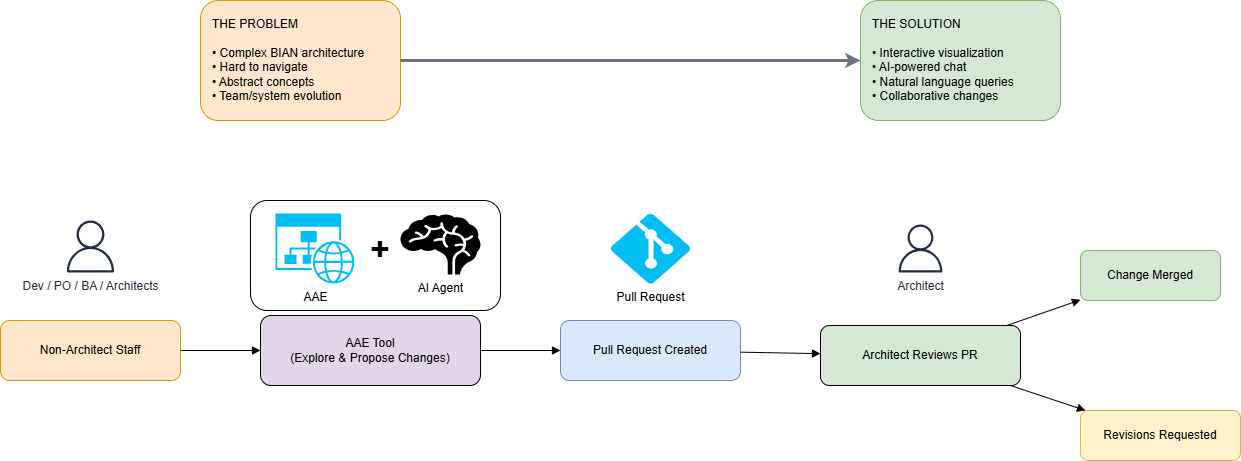

The diagram above was exported from draw.io. Its source (the exported page's mxGraphModel, read from the mxfile embedded in the PNG):
<mxGraphModel dx="1822" dy="1395" grid="1" gridSize="10" guides="1" tooltips="1" connect="1" arrows="1" fold="1" page="1" pageScale="1" pageWidth="850" pageHeight="1100" math="0" shadow="0">
  <root>
    <mxCell id="0" />
    <mxCell id="1" parent="0" />
    <mxCell id="4blfWX7L6F9WR3PqAxYM-1" value="" style="rounded=1;whiteSpace=wrap;html=1;" vertex="1" parent="1">
      <mxGeometry x="440" y="340" width="250" height="110" as="geometry" />
    </mxCell>
    <mxCell id="4blfWX7L6F9WR3PqAxYM-2" value="AI Agent" style="shape=mxgraph.signs.healthcare.brain;html=1;pointerEvents=1;fillColor=#000000;strokeColor=none;verticalLabelPosition=bottom;verticalAlign=top;align=center;" vertex="1" parent="1">
      <mxGeometry x="590" y="354" width="80" height="60" as="geometry" />
    </mxCell>
    <mxCell id="4blfWX7L6F9WR3PqAxYM-3" value="Non-Architect Staff" style="rounded=1;whiteSpace=wrap;html=1;fillColor=#ffe6cc;strokeColor=#d79b00;" vertex="1" parent="1">
      <mxGeometry x="190" y="460" width="180" height="60" as="geometry" />
    </mxCell>
    <mxCell id="4blfWX7L6F9WR3PqAxYM-4" value="AAE Tool&#10;(Explore &amp; Propose Changes)" style="rounded=1;whiteSpace=wrap;html=1;fillColor=#E1D5E7;" vertex="1" parent="1">
      <mxGeometry x="450" y="455" width="220" height="70" as="geometry" />
    </mxCell>
    <mxCell id="4blfWX7L6F9WR3PqAxYM-5" value="Pull Request Created" style="rounded=1;whiteSpace=wrap;html=1;fillColor=#dae8fc;strokeColor=#6c8ebf;" vertex="1" parent="1">
      <mxGeometry x="750" y="460" width="180" height="60" as="geometry" />
    </mxCell>
    <mxCell id="4blfWX7L6F9WR3PqAxYM-6" value="Architect Reviews PR" style="rounded=1;whiteSpace=wrap;html=1;fillColor=#D5E8D4;" vertex="1" parent="1">
      <mxGeometry x="1010" y="465" width="200" height="60" as="geometry" />
    </mxCell>
    <mxCell id="4blfWX7L6F9WR3PqAxYM-7" value="Change Merged" style="rounded=1;whiteSpace=wrap;html=1;fillColor=#d5e8d4;strokeColor=#82b366;" vertex="1" parent="1">
      <mxGeometry x="1270" y="390" width="140" height="50" as="geometry" />
    </mxCell>
    <mxCell id="4blfWX7L6F9WR3PqAxYM-8" value="Revisions Requested" style="rounded=1;whiteSpace=wrap;html=1;fillColor=#fff2cc;strokeColor=#d6b656;" vertex="1" parent="1">
      <mxGeometry x="1270" y="550" width="160" height="50" as="geometry" />
    </mxCell>
    <mxCell id="4blfWX7L6F9WR3PqAxYM-9" style="endArrow=block;" edge="1" parent="1" source="4blfWX7L6F9WR3PqAxYM-3" target="4blfWX7L6F9WR3PqAxYM-4">
      <mxGeometry relative="1" as="geometry" />
    </mxCell>
    <mxCell id="4blfWX7L6F9WR3PqAxYM-10" style="endArrow=block;" edge="1" parent="1" source="4blfWX7L6F9WR3PqAxYM-4" target="4blfWX7L6F9WR3PqAxYM-5">
      <mxGeometry relative="1" as="geometry" />
    </mxCell>
    <mxCell id="4blfWX7L6F9WR3PqAxYM-11" style="endArrow=block;" edge="1" parent="1" source="4blfWX7L6F9WR3PqAxYM-5" target="4blfWX7L6F9WR3PqAxYM-6">
      <mxGeometry relative="1" as="geometry" />
    </mxCell>
    <mxCell id="4blfWX7L6F9WR3PqAxYM-12" style="endArrow=block;" edge="1" parent="1" source="4blfWX7L6F9WR3PqAxYM-6" target="4blfWX7L6F9WR3PqAxYM-7">
      <mxGeometry relative="1" as="geometry" />
    </mxCell>
    <mxCell id="4blfWX7L6F9WR3PqAxYM-13" style="endArrow=block;" edge="1" parent="1" source="4blfWX7L6F9WR3PqAxYM-6" target="4blfWX7L6F9WR3PqAxYM-8">
      <mxGeometry relative="1" as="geometry" />
    </mxCell>
    <mxCell id="4blfWX7L6F9WR3PqAxYM-14" value="Dev / PO / BA / Architects" style="sketch=0;outlineConnect=0;fontColor=#232F3E;gradientColor=none;fillColor=#232F3D;strokeColor=none;dashed=0;verticalLabelPosition=bottom;verticalAlign=top;align=center;html=1;fontSize=12;fontStyle=0;aspect=fixed;pointerEvents=1;shape=mxgraph.aws4.user;" vertex="1" parent="1">
      <mxGeometry x="254" y="360" width="52" height="52" as="geometry" />
    </mxCell>
    <mxCell id="4blfWX7L6F9WR3PqAxYM-15" value="Pull Request" style="verticalLabelPosition=bottom;html=1;verticalAlign=top;align=center;strokeColor=none;fillColor=#00BEF2;shape=mxgraph.azure.git_repository;" vertex="1" parent="1">
      <mxGeometry x="800" y="353" width="80" height="70" as="geometry" />
    </mxCell>
    <mxCell id="4blfWX7L6F9WR3PqAxYM-16" value="Architect" style="sketch=0;outlineConnect=0;fontColor=#232F3E;gradientColor=none;fillColor=#232F3D;strokeColor=none;dashed=0;verticalLabelPosition=bottom;verticalAlign=top;align=center;html=1;fontSize=12;fontStyle=0;aspect=fixed;pointerEvents=1;shape=mxgraph.aws4.user;" vertex="1" parent="1">
      <mxGeometry x="1086" y="364" width="48" height="48" as="geometry" />
    </mxCell>
    <mxCell id="4blfWX7L6F9WR3PqAxYM-17" value="AAE" style="verticalLabelPosition=bottom;html=1;verticalAlign=top;align=center;strokeColor=none;fillColor=#00BEF2;shape=mxgraph.azure.website_generic;pointerEvents=1;" vertex="1" parent="1">
      <mxGeometry x="465" y="353" width="80" height="70" as="geometry" />
    </mxCell>
    <mxCell id="4blfWX7L6F9WR3PqAxYM-18" value="+" style="text;html=1;align=center;verticalAlign=middle;whiteSpace=wrap;rounded=0;fontSize=33;fontStyle=1" vertex="1" parent="1">
      <mxGeometry x="540" y="373" width="60" height="30" as="geometry" />
    </mxCell>
    <mxCell id="4blfWX7L6F9WR3PqAxYM-19" value="THE PROBLEM&lt;br&gt;&lt;br&gt;• Complex BIAN architecture&lt;br&gt;• Hard to navigate&lt;br&gt;• Abstract concepts&lt;br&gt;• Team/system evolution" style="rounded=1;whiteSpace=wrap;html=1;fillColor=#ffe6cc;strokeColor=#d79b00;align=left;verticalAlign=top;spacingLeft=10;spacingTop=10;fontSize=12;" vertex="1" parent="1">
      <mxGeometry x="390" y="140" width="200" height="120" as="geometry" />
    </mxCell>
    <mxCell id="4blfWX7L6F9WR3PqAxYM-20" value="THE SOLUTION&lt;br&gt;&lt;br&gt;• Interactive visualization&lt;br&gt;• AI-powered chat&lt;br&gt;• Natural language queries&lt;br&gt;• Collaborative changes" style="rounded=1;whiteSpace=wrap;html=1;fillColor=#d5e8d4;strokeColor=#82b366;align=left;verticalAlign=top;spacingLeft=10;spacingTop=10;fontSize=12;" vertex="1" parent="1">
      <mxGeometry x="1050" y="140" width="200" height="120" as="geometry" />
    </mxCell>
    <mxCell id="4blfWX7L6F9WR3PqAxYM-21" value="" style="edgeStyle=orthogonalEdgeStyle;rounded=1;orthogonalLoop=1;jettySize=auto;html=1;curved=1;strokeWidth=3;strokeColor=#6b7280;" edge="1" parent="1" source="4blfWX7L6F9WR3PqAxYM-19" target="4blfWX7L6F9WR3PqAxYM-20">
      <mxGeometry relative="1" as="geometry" />
    </mxCell>
  </root>
</mxGraphModel>